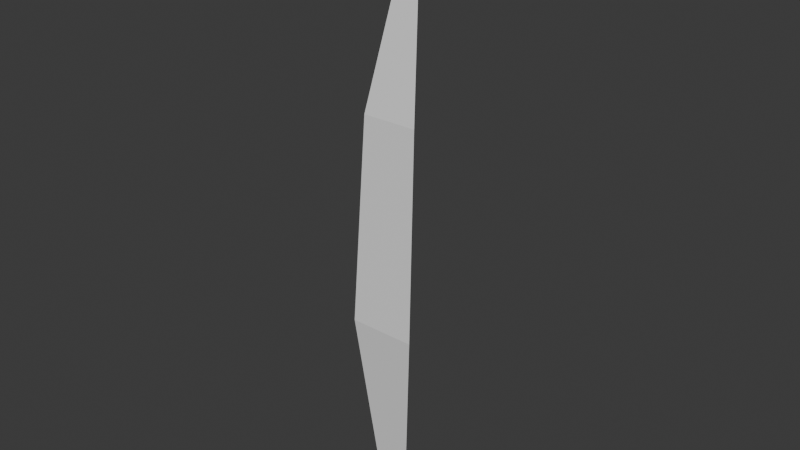 # Source: grass.blend  (saved by Blender 5.0.118; exported with 4.5.12 LTS)
import bpy
from mathutils import Matrix  # noqa: F401  (used for matrix-valued properties, if any)

bpy.ops.wm.read_factory_settings(use_empty=True)
scene = bpy.context.scene
scene.name = 'Scene'

# ---- collections
col_collection = bpy.data.collections.new('Collection'); scene.collection.children.link(col_collection)

# ---- world
world_world = bpy.data.worlds.new('World'); scene.world = world_world
world_world.use_nodes = True; world_world.node_tree.nodes.clear()
_N = world_world.node_tree.nodes; _L = world_world.node_tree.links
n0 = _N.new('ShaderNodeOutputWorld'); n0.name = 'World Output'; n0.location = (200, 100)
n1 = _N.new('ShaderNodeBackground'); n1.name = 'Background'; n1.location = (-200, 100)
n1.inputs[0].default_value = (0.05088, 0.05088, 0.05088, 1.0)
_L.new(n1.outputs[0], n0.inputs[0])
n0.is_active_output = True
world_world.color = (0.05088, 0.05088, 0.05088)
world_world.sun_shadow_jitter_overblur = 0.0

# ---- meshes
me_plane_009 = bpy.data.meshes.new('Plane.009')
me_plane_009.from_pydata([(-0.05, 0.06476, -0.0795), (0.05, 0.06476, -0.0795), (-5.96e-08, 0.1944, 2.126), (-0.1, 0.04401, 1.4), (-0.1, 0.04401, 1.4), (-0.12, 0.000502, 0.6594), (-0.12, 0.000502, 0.6594), (0.12, 0.0005019, 0.6594), (0.12, 0.0005019, 0.6594), (0.1, 0.04401, 1.4), (0.1, 0.04401, 1.4)], [], [(4, 10, 2), (0, 1, 7), (0, 7, 5), (6, 8, 9), (6, 9, 3)])
me_plane_009.polygons.foreach_set('use_smooth', [1, 1, 1, 0, 0])
_uv = me_plane_009.uv_layers.new(name='UVMap')
_uv.uv.foreach_set('vector', [0.0, 0.6667, 1.0, 0.6667, 0.0, 1.0, 0.0, 0.0, 1.0, 0.0, 1.0, 0.3333, 0.0, 0.0, 1.0, 0.3333, 0.0, 0.3333, 0.0, 0.3333, 1.0, 0.3333, 1.0, 0.6667, 0.0, 0.3333, 1.0, 0.6667, 0.0, 0.6667])
me_plane_009.update()
me_plane_009.normals_split_custom_set([tuple(v) for v in zip(*[iter([-4.018e-07, -0.9792, 0.2027, -4.018e-07, -0.9792, 0.2027, -4.018e-07, -0.9792, 0.2027, -5.26e-08, -0.9962, -0.08664, 0.0, -0.9962, -0.08664, -2.498e-07, -0.9962, -0.08664, -5.26e-08, -0.9962, -0.08664, -2.498e-07, -0.9962, -0.08664, -2.742e-07, -0.9962, -0.08664, -2.511e-07, -0.9983, 0.05866, -2.511e-07, -0.9983, 0.05866, -2.511e-07, -0.9983, 0.05866, -5.923e-07, -0.9983, 0.05867, -5.923e-07, -0.9983, 0.05867, -5.923e-07, -0.9983, 0.05867])] * 3)])

# ---- objects
ob_grass = bpy.data.objects.new('Grass', me_plane_009)

# ---- transforms, parenting, visibility, modifiers, constraints
ob_grass.location = (0.0, 0.0, 0.0)
ob_grass.rotation_mode = 'QUATERNION'
ob_grass.rotation_quaternion = (1.0, 0.0, 0.0, 0.0)

# ---- collection membership
col_collection.objects.link(ob_grass)

# ---- scene / render settings (as saved in the file)
scene.frame_start = 1; scene.frame_end = 250; scene.frame_set(1)
scene.render.engine = 'BLENDER_EEVEE_NEXT'
scene.render.bake_bias = 0.0
scene.render.bake_samples = 0
bpy.context.view_layer.update()

# ---- added for rendering (the .blend has no active camera and no usable light): camera, sun
cam_auto = bpy.data.cameras.new('AutoCamera')
cam_auto.lens = 50.0
cam_auto.sensor_width = 36.0
cam_auto.clip_end = 1000.0
ob_auto_camera = bpy.data.objects.new('AutoCamera', cam_auto)
scene.collection.objects.link(ob_auto_camera)
ob_auto_camera.location = (2.06047, -2.37513, 2.67164)
ob_auto_camera.rotation_euler = (1.09748, -7.21219e-08, 0.694738)
scene.camera = ob_auto_camera
light_auto_sun = bpy.data.lights.new('AutoSun', 'SUN')
light_auto_sun.energy = 3.0
light_auto_sun.angle = 0.0523599
ob_auto_sun = bpy.data.objects.new('AutoSun', light_auto_sun)
scene.collection.objects.link(ob_auto_sun)
ob_auto_sun.rotation_euler = (0.872665, 0.174533, 0.523599)
bpy.context.view_layer.update()
